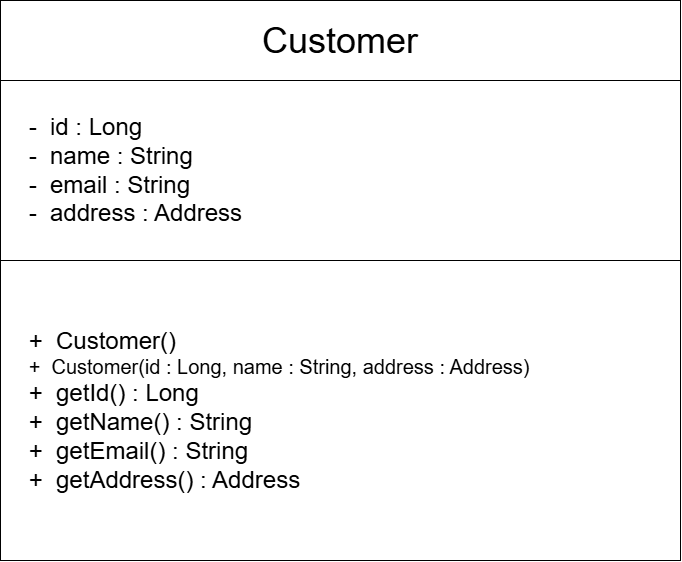

The diagram above was exported from draw.io. Its source (the exported page's mxGraphModel, read from the mxfile embedded in the PNG):
<mxGraphModel dx="1076" dy="974" grid="1" gridSize="10" guides="1" tooltips="1" connect="1" arrows="1" fold="1" page="1" pageScale="1" pageWidth="850" pageHeight="1100" math="0" shadow="0">
  <root>
    <mxCell id="0" />
    <mxCell id="1" parent="0" />
    <mxCell id="KDNfTAmFGeBYKhKK_ixp-1" parent="1" style="whiteSpace=wrap;html=1;" value="&lt;font style=&quot;font-size: 36px;&quot;&gt;Customer&lt;/font&gt;" vertex="1">
      <mxGeometry height="80" width="680" x="120" y="120" as="geometry" />
    </mxCell>
    <mxCell id="KDNfTAmFGeBYKhKK_ixp-2" parent="1" style="whiteSpace=wrap;html=1;align=left;" value="&lt;font style=&quot;font-size: 24px;&quot;&gt;&amp;nbsp; &amp;nbsp; -&amp;nbsp; id : Long&lt;/font&gt;&lt;div&gt;&lt;font style=&quot;font-size: 24px;&quot;&gt;&amp;nbsp; &amp;nbsp; -&amp;nbsp; name : String&lt;/font&gt;&lt;/div&gt;&lt;div style=&quot;&quot;&gt;&lt;font style=&quot;font-size: 24px;&quot;&gt;&lt;span style=&quot;white-space: pre;&quot;&gt;&#09;&lt;/span&gt;-&amp;nbsp; email : String&lt;/font&gt;&lt;/div&gt;&lt;div style=&quot;&quot;&gt;&lt;font style=&quot;font-size: 24px;&quot;&gt;&lt;span style=&quot;white-space: pre;&quot;&gt;&#09;&lt;/span&gt;-&amp;nbsp; address : Address&lt;br&gt;&lt;/font&gt;&lt;/div&gt;" vertex="1">
      <mxGeometry height="180" width="680" x="120" y="200" as="geometry" />
    </mxCell>
    <mxCell id="KDNfTAmFGeBYKhKK_ixp-3" parent="1" style="whiteSpace=wrap;html=1;align=left;" value="&lt;font style=&quot;font-size: 24px;&quot;&gt;&lt;span style=&quot;white-space: pre;&quot;&gt;&#09;&lt;/span&gt;+&amp;nbsp; Customer()&lt;/font&gt;&lt;div&gt;&lt;font style=&quot;font-size: 20px;&quot;&gt;&lt;font style=&quot;&quot;&gt;&lt;span style=&quot;white-space: pre;&quot;&gt;&#09;&lt;/span&gt;+&amp;nbsp; &lt;/font&gt;&lt;font style=&quot;&quot;&gt;Customer(id : Long, name : String, address : Address)&lt;/font&gt;&lt;/font&gt;&lt;/div&gt;&lt;div&gt;&lt;font style=&quot;font-size: 24px;&quot;&gt;&lt;span style=&quot;white-space: pre;&quot;&gt;&#09;&lt;/span&gt;+&amp;nbsp; getId() : Long&lt;/font&gt;&lt;/div&gt;&lt;div&gt;&lt;font style=&quot;font-size: 24px;&quot;&gt;&lt;span style=&quot;white-space: pre;&quot;&gt;&#09;&lt;/span&gt;+&amp;nbsp; getName() : String&lt;/font&gt;&lt;/div&gt;&lt;div&gt;&lt;font style=&quot;font-size: 24px;&quot;&gt;&lt;span style=&quot;white-space: pre;&quot;&gt;&#09;&lt;/span&gt;+&amp;nbsp; getEmail() : String&amp;nbsp;&lt;/font&gt;&lt;/div&gt;&lt;div&gt;&lt;font style=&quot;font-size: 24px;&quot;&gt;&lt;span style=&quot;white-space: pre;&quot;&gt;&#09;&lt;/span&gt;+&amp;nbsp; getAddress() : Address&lt;br&gt;&lt;/font&gt;&lt;/div&gt;" vertex="1">
      <mxGeometry height="300" width="680" x="120" y="380" as="geometry" />
    </mxCell>
  </root>
</mxGraphModel>